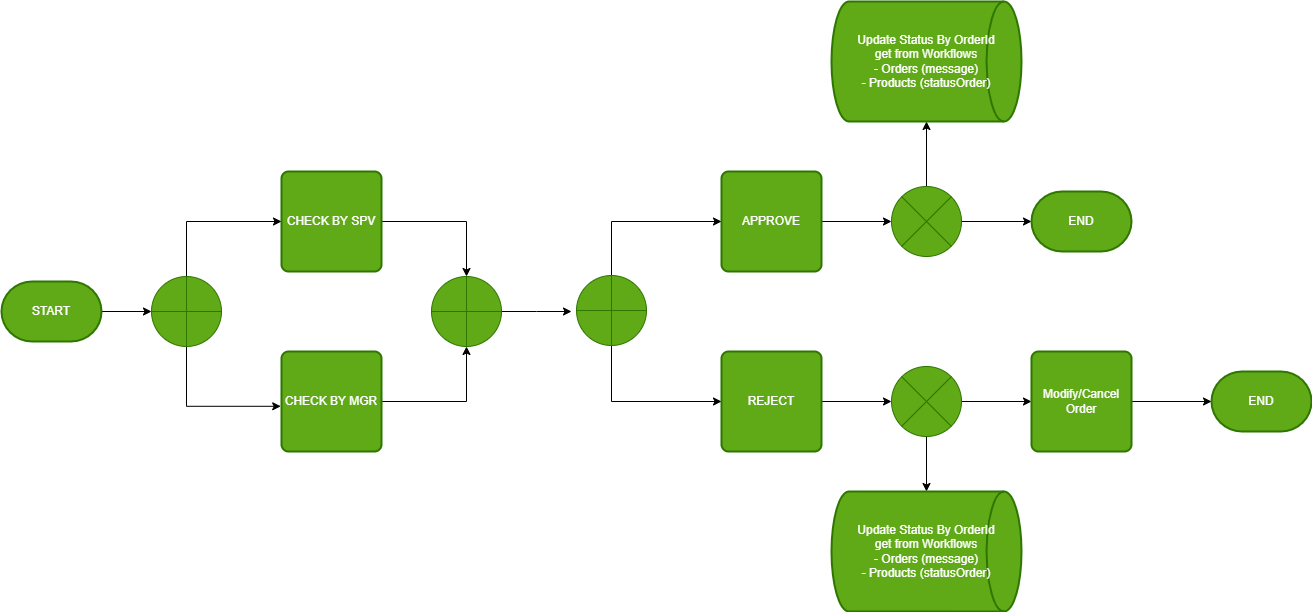

The diagram above was exported from draw.io. Its source (the exported page's mxGraphModel, read from the mxfile embedded in the PNG):
<mxGraphModel dx="1896" dy="1100" grid="1" gridSize="10" guides="1" tooltips="1" connect="1" arrows="1" fold="1" page="1" pageScale="1" pageWidth="1100" pageHeight="850" math="0" shadow="0">
  <root>
    <mxCell id="0" />
    <mxCell id="1" parent="0" />
    <mxCell id="R9-F0A0KuFQ8It7LwkrT-6" style="edgeStyle=orthogonalEdgeStyle;rounded=0;orthogonalLoop=1;jettySize=auto;html=1;" edge="1" parent="1" source="YI0mS7Cji5_dsUMykqR1-3" target="YI0mS7Cji5_dsUMykqR1-13">
      <mxGeometry relative="1" as="geometry" />
    </mxCell>
    <mxCell id="YI0mS7Cji5_dsUMykqR1-3" value="CHECK BY SPV" style="rounded=1;whiteSpace=wrap;html=1;absoluteArcSize=1;arcSize=14;strokeWidth=2;fillColor=#60a917;fontColor=#ffffff;strokeColor=#2D7600;" vertex="1" parent="1">
      <mxGeometry x="690" y="260" width="100" height="100" as="geometry" />
    </mxCell>
    <mxCell id="R9-F0A0KuFQ8It7LwkrT-11" style="edgeStyle=orthogonalEdgeStyle;rounded=0;orthogonalLoop=1;jettySize=auto;html=1;" edge="1" parent="1" source="YI0mS7Cji5_dsUMykqR1-4" target="YI0mS7Cji5_dsUMykqR1-6">
      <mxGeometry relative="1" as="geometry" />
    </mxCell>
    <mxCell id="R9-F0A0KuFQ8It7LwkrT-15" style="edgeStyle=orthogonalEdgeStyle;rounded=0;orthogonalLoop=1;jettySize=auto;html=1;entryX=0;entryY=0.5;entryDx=0;entryDy=0;entryPerimeter=0;" edge="1" parent="1" source="YI0mS7Cji5_dsUMykqR1-4" target="Tdz6eMWNeisnslg_QJ-_-9">
      <mxGeometry relative="1" as="geometry" />
    </mxCell>
    <mxCell id="YI0mS7Cji5_dsUMykqR1-4" value="" style="verticalLabelPosition=bottom;verticalAlign=top;html=1;shape=mxgraph.flowchart.or;fillColor=#60a917;fontColor=#ffffff;strokeColor=#2D7600;" vertex="1" parent="1">
      <mxGeometry x="1300" y="275" width="70" height="70" as="geometry" />
    </mxCell>
    <mxCell id="YI0mS7Cji5_dsUMykqR1-6" value="Update Status By OrderId&lt;br&gt;get from Workflows&lt;br&gt;- Orders (message)&lt;br&gt;- Products (statusOrder)" style="strokeWidth=2;html=1;shape=mxgraph.flowchart.direct_data;whiteSpace=wrap;fillColor=#60a917;fontColor=#ffffff;strokeColor=#2D7600;" vertex="1" parent="1">
      <mxGeometry x="1240" y="90" width="190" height="120" as="geometry" />
    </mxCell>
    <mxCell id="R9-F0A0KuFQ8It7LwkrT-2" style="edgeStyle=orthogonalEdgeStyle;rounded=0;orthogonalLoop=1;jettySize=auto;html=1;entryX=0;entryY=0.5;entryDx=0;entryDy=0;entryPerimeter=0;" edge="1" parent="1" source="YI0mS7Cji5_dsUMykqR1-8" target="YI0mS7Cji5_dsUMykqR1-12">
      <mxGeometry relative="1" as="geometry" />
    </mxCell>
    <mxCell id="YI0mS7Cji5_dsUMykqR1-8" value="START" style="strokeWidth=2;html=1;shape=mxgraph.flowchart.terminator;whiteSpace=wrap;fillColor=#60a917;fontColor=#ffffff;strokeColor=#2D7600;" vertex="1" parent="1">
      <mxGeometry x="410" y="370" width="100" height="60" as="geometry" />
    </mxCell>
    <mxCell id="R9-F0A0KuFQ8It7LwkrT-5" style="edgeStyle=orthogonalEdgeStyle;rounded=0;orthogonalLoop=1;jettySize=auto;html=1;entryX=0.5;entryY=1;entryDx=0;entryDy=0;entryPerimeter=0;" edge="1" parent="1" source="YI0mS7Cji5_dsUMykqR1-9" target="YI0mS7Cji5_dsUMykqR1-13">
      <mxGeometry relative="1" as="geometry" />
    </mxCell>
    <mxCell id="YI0mS7Cji5_dsUMykqR1-9" value="CHECK BY MGR" style="rounded=1;whiteSpace=wrap;html=1;absoluteArcSize=1;arcSize=14;strokeWidth=2;fillColor=#60a917;fontColor=#ffffff;strokeColor=#2D7600;" vertex="1" parent="1">
      <mxGeometry x="690" y="440" width="100" height="100" as="geometry" />
    </mxCell>
    <mxCell id="R9-F0A0KuFQ8It7LwkrT-3" style="edgeStyle=orthogonalEdgeStyle;rounded=0;orthogonalLoop=1;jettySize=auto;html=1;entryX=0;entryY=0.5;entryDx=0;entryDy=0;exitX=0.5;exitY=0;exitDx=0;exitDy=0;exitPerimeter=0;" edge="1" parent="1" source="YI0mS7Cji5_dsUMykqR1-12" target="YI0mS7Cji5_dsUMykqR1-3">
      <mxGeometry relative="1" as="geometry" />
    </mxCell>
    <mxCell id="R9-F0A0KuFQ8It7LwkrT-4" style="edgeStyle=orthogonalEdgeStyle;rounded=0;orthogonalLoop=1;jettySize=auto;html=1;exitX=0.5;exitY=1;exitDx=0;exitDy=0;exitPerimeter=0;entryX=-0.008;entryY=0.548;entryDx=0;entryDy=0;entryPerimeter=0;" edge="1" parent="1" source="YI0mS7Cji5_dsUMykqR1-12" target="YI0mS7Cji5_dsUMykqR1-9">
      <mxGeometry relative="1" as="geometry" />
    </mxCell>
    <mxCell id="YI0mS7Cji5_dsUMykqR1-12" value="" style="verticalLabelPosition=bottom;verticalAlign=top;html=1;shape=mxgraph.flowchart.summing_function;fillColor=#60a917;fontColor=#ffffff;strokeColor=#2D7600;" vertex="1" parent="1">
      <mxGeometry x="560" y="365" width="70" height="70" as="geometry" />
    </mxCell>
    <mxCell id="R9-F0A0KuFQ8It7LwkrT-7" style="edgeStyle=orthogonalEdgeStyle;rounded=0;orthogonalLoop=1;jettySize=auto;html=1;" edge="1" parent="1" source="YI0mS7Cji5_dsUMykqR1-13">
      <mxGeometry relative="1" as="geometry">
        <mxPoint x="980" y="400" as="targetPoint" />
      </mxGeometry>
    </mxCell>
    <mxCell id="YI0mS7Cji5_dsUMykqR1-13" value="" style="verticalLabelPosition=bottom;verticalAlign=top;html=1;shape=mxgraph.flowchart.summing_function;fillColor=#60a917;fontColor=#ffffff;strokeColor=#2D7600;" vertex="1" parent="1">
      <mxGeometry x="840" y="365" width="70" height="70" as="geometry" />
    </mxCell>
    <mxCell id="R9-F0A0KuFQ8It7LwkrT-10" style="edgeStyle=orthogonalEdgeStyle;rounded=0;orthogonalLoop=1;jettySize=auto;html=1;entryX=0;entryY=0.5;entryDx=0;entryDy=0;entryPerimeter=0;" edge="1" parent="1" source="Tdz6eMWNeisnslg_QJ-_-5" target="YI0mS7Cji5_dsUMykqR1-4">
      <mxGeometry relative="1" as="geometry" />
    </mxCell>
    <mxCell id="Tdz6eMWNeisnslg_QJ-_-5" value="APPROVE" style="rounded=1;whiteSpace=wrap;html=1;absoluteArcSize=1;arcSize=14;strokeWidth=2;fillColor=#60a917;fontColor=#ffffff;strokeColor=#2D7600;" vertex="1" parent="1">
      <mxGeometry x="1130" y="260" width="100" height="100" as="geometry" />
    </mxCell>
    <mxCell id="R9-F0A0KuFQ8It7LwkrT-13" style="edgeStyle=orthogonalEdgeStyle;rounded=0;orthogonalLoop=1;jettySize=auto;html=1;entryX=0;entryY=0.5;entryDx=0;entryDy=0;entryPerimeter=0;" edge="1" parent="1" source="Tdz6eMWNeisnslg_QJ-_-6" target="1O-sGy86BkKgkTyRCAkN-1">
      <mxGeometry relative="1" as="geometry" />
    </mxCell>
    <mxCell id="Tdz6eMWNeisnslg_QJ-_-6" value="REJECT" style="rounded=1;whiteSpace=wrap;html=1;absoluteArcSize=1;arcSize=14;strokeWidth=2;fillColor=#60a917;fontColor=#ffffff;strokeColor=#2D7600;" vertex="1" parent="1">
      <mxGeometry x="1130" y="440" width="100" height="100" as="geometry" />
    </mxCell>
    <mxCell id="R9-F0A0KuFQ8It7LwkrT-8" style="edgeStyle=orthogonalEdgeStyle;rounded=0;orthogonalLoop=1;jettySize=auto;html=1;entryX=0;entryY=0.5;entryDx=0;entryDy=0;exitX=0.5;exitY=0;exitDx=0;exitDy=0;exitPerimeter=0;" edge="1" parent="1" source="Tdz6eMWNeisnslg_QJ-_-8" target="Tdz6eMWNeisnslg_QJ-_-5">
      <mxGeometry relative="1" as="geometry" />
    </mxCell>
    <mxCell id="R9-F0A0KuFQ8It7LwkrT-9" style="edgeStyle=orthogonalEdgeStyle;rounded=0;orthogonalLoop=1;jettySize=auto;html=1;exitX=0.5;exitY=1;exitDx=0;exitDy=0;exitPerimeter=0;entryX=0;entryY=0.5;entryDx=0;entryDy=0;" edge="1" parent="1" source="Tdz6eMWNeisnslg_QJ-_-8" target="Tdz6eMWNeisnslg_QJ-_-6">
      <mxGeometry relative="1" as="geometry" />
    </mxCell>
    <mxCell id="Tdz6eMWNeisnslg_QJ-_-8" value="" style="verticalLabelPosition=bottom;verticalAlign=top;html=1;shape=mxgraph.flowchart.summing_function;fillColor=#60a917;fontColor=#ffffff;strokeColor=#2D7600;" vertex="1" parent="1">
      <mxGeometry x="985" y="364" width="70" height="70" as="geometry" />
    </mxCell>
    <mxCell id="Tdz6eMWNeisnslg_QJ-_-9" value="END" style="strokeWidth=2;html=1;shape=mxgraph.flowchart.terminator;whiteSpace=wrap;fillColor=#60a917;fontColor=#ffffff;strokeColor=#2D7600;" vertex="1" parent="1">
      <mxGeometry x="1440" y="280" width="100" height="60" as="geometry" />
    </mxCell>
    <mxCell id="R9-F0A0KuFQ8It7LwkrT-12" style="edgeStyle=orthogonalEdgeStyle;rounded=0;orthogonalLoop=1;jettySize=auto;html=1;entryX=0.5;entryY=0;entryDx=0;entryDy=0;entryPerimeter=0;" edge="1" parent="1" source="1O-sGy86BkKgkTyRCAkN-1" target="R9-F0A0KuFQ8It7LwkrT-1">
      <mxGeometry relative="1" as="geometry" />
    </mxCell>
    <mxCell id="R9-F0A0KuFQ8It7LwkrT-14" style="edgeStyle=orthogonalEdgeStyle;rounded=0;orthogonalLoop=1;jettySize=auto;html=1;entryX=0;entryY=0.5;entryDx=0;entryDy=0;" edge="1" parent="1" source="1O-sGy86BkKgkTyRCAkN-1" target="1O-sGy86BkKgkTyRCAkN-3">
      <mxGeometry relative="1" as="geometry" />
    </mxCell>
    <mxCell id="1O-sGy86BkKgkTyRCAkN-1" value="" style="verticalLabelPosition=bottom;verticalAlign=top;html=1;shape=mxgraph.flowchart.or;fillColor=#60a917;fontColor=#ffffff;strokeColor=#2D7600;" vertex="1" parent="1">
      <mxGeometry x="1300" y="455" width="70" height="70" as="geometry" />
    </mxCell>
    <mxCell id="1O-sGy86BkKgkTyRCAkN-2" value="END" style="strokeWidth=2;html=1;shape=mxgraph.flowchart.terminator;whiteSpace=wrap;fillColor=#60a917;fontColor=#ffffff;strokeColor=#2D7600;" vertex="1" parent="1">
      <mxGeometry x="1620" y="460" width="100" height="60" as="geometry" />
    </mxCell>
    <mxCell id="R9-F0A0KuFQ8It7LwkrT-16" style="edgeStyle=orthogonalEdgeStyle;rounded=0;orthogonalLoop=1;jettySize=auto;html=1;entryX=0;entryY=0.5;entryDx=0;entryDy=0;entryPerimeter=0;" edge="1" parent="1" source="1O-sGy86BkKgkTyRCAkN-3" target="1O-sGy86BkKgkTyRCAkN-2">
      <mxGeometry relative="1" as="geometry" />
    </mxCell>
    <mxCell id="1O-sGy86BkKgkTyRCAkN-3" value="Modify/Cancel Order" style="rounded=1;whiteSpace=wrap;html=1;absoluteArcSize=1;arcSize=14;strokeWidth=2;fillColor=#60a917;fontColor=#ffffff;strokeColor=#2D7600;" vertex="1" parent="1">
      <mxGeometry x="1440" y="440" width="100" height="100" as="geometry" />
    </mxCell>
    <mxCell id="R9-F0A0KuFQ8It7LwkrT-1" value="Update Status By OrderId&lt;br&gt;get from Workflows&lt;br&gt;- Orders (message)&lt;br&gt;- Products (statusOrder)" style="strokeWidth=2;html=1;shape=mxgraph.flowchart.direct_data;whiteSpace=wrap;fillColor=#60a917;fontColor=#ffffff;strokeColor=#2D7600;" vertex="1" parent="1">
      <mxGeometry x="1240" y="580" width="190" height="120" as="geometry" />
    </mxCell>
  </root>
</mxGraphModel>